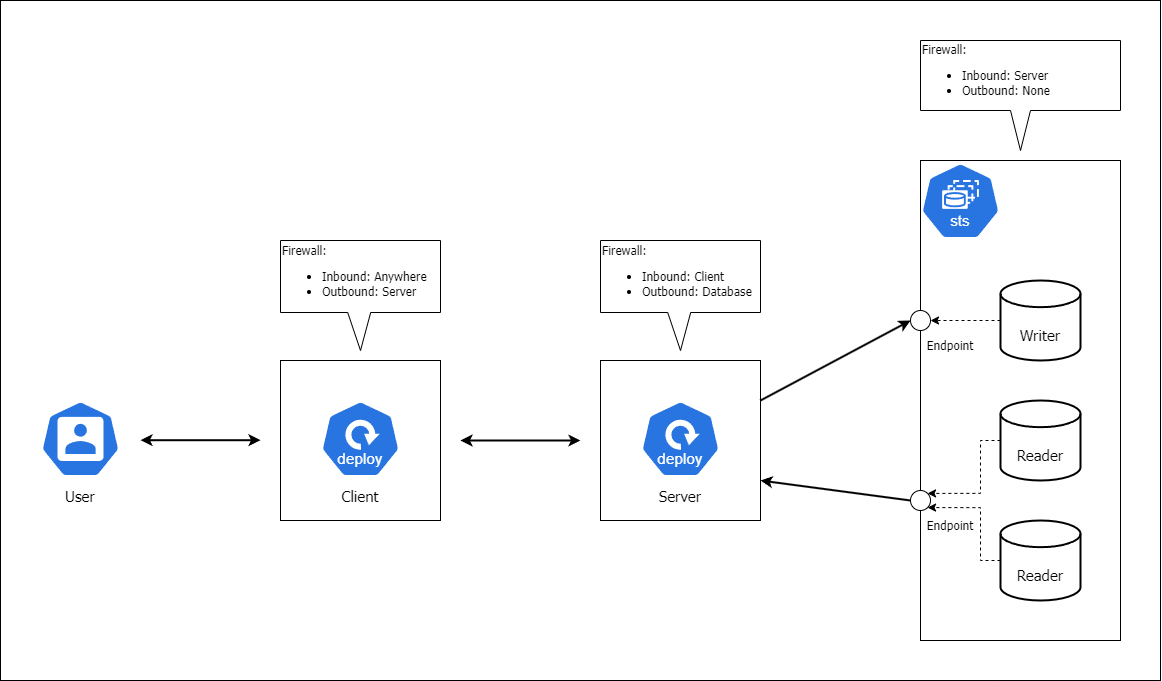

The diagram above was exported from draw.io. Its source (the exported page's mxGraphModel, read from the mxfile embedded in the PNG):
<mxGraphModel dx="2491" dy="1491" grid="1" gridSize="10" guides="1" tooltips="1" connect="1" arrows="1" fold="1" page="0" pageScale="1" pageWidth="850" pageHeight="1100" math="0" shadow="0">
  <root>
    <mxCell id="0" />
    <mxCell id="1" parent="0" />
    <mxCell id="2" value="" style="rounded=0;whiteSpace=wrap;html=1;" vertex="1" parent="1">
      <mxGeometry x="-440" y="-320" width="1160" height="680" as="geometry" />
    </mxCell>
    <mxCell id="3" value="" style="rounded=0;whiteSpace=wrap;html=1;fillColor=none;" vertex="1" parent="1">
      <mxGeometry x="480" y="-160" width="200" height="480" as="geometry" />
    </mxCell>
    <mxCell id="4" value="" style="aspect=fixed;sketch=0;html=1;dashed=0;whitespace=wrap;verticalLabelPosition=bottom;verticalAlign=top;fillColor=#2875E2;strokeColor=#ffffff;points=[[0.005,0.63,0],[0.1,0.2,0],[0.9,0.2,0],[0.5,0,0],[0.995,0.63,0],[0.72,0.99,0],[0.5,1,0],[0.28,0.99,0]];shape=mxgraph.kubernetes.icon2;prIcon=user" vertex="1" parent="1">
      <mxGeometry x="-400" y="80" width="80" height="76.8" as="geometry" />
    </mxCell>
    <mxCell id="5" value="" style="ellipse;whiteSpace=wrap;html=1;aspect=fixed;" vertex="1" parent="1">
      <mxGeometry x="470" y="-10" width="20" height="20" as="geometry" />
    </mxCell>
    <mxCell id="6" value="" style="ellipse;whiteSpace=wrap;html=1;aspect=fixed;" vertex="1" parent="1">
      <mxGeometry x="470" y="170" width="20" height="20" as="geometry" />
    </mxCell>
    <mxCell id="7" value="" style="group" vertex="1" connectable="0" parent="1">
      <mxGeometry x="560" y="-40" width="80" height="80" as="geometry" />
    </mxCell>
    <mxCell id="8" value="" style="strokeWidth=2;html=1;shape=mxgraph.flowchart.database;whiteSpace=wrap;" vertex="1" parent="7">
      <mxGeometry width="80" height="80" as="geometry" />
    </mxCell>
    <mxCell id="9" value="&lt;font face=&quot;Tahoma&quot;&gt;&lt;span style=&quot;font-size: 15px;&quot;&gt;Writer&lt;/span&gt;&lt;/font&gt;" style="text;html=1;align=center;verticalAlign=middle;whiteSpace=wrap;rounded=0;" vertex="1" parent="7">
      <mxGeometry y="40" width="80" height="30" as="geometry" />
    </mxCell>
    <mxCell id="10" value="" style="group" vertex="1" connectable="0" parent="1">
      <mxGeometry x="560" y="80" width="80" height="80" as="geometry" />
    </mxCell>
    <mxCell id="11" value="" style="strokeWidth=2;html=1;shape=mxgraph.flowchart.database;whiteSpace=wrap;" vertex="1" parent="10">
      <mxGeometry width="80" height="80" as="geometry" />
    </mxCell>
    <mxCell id="12" value="&lt;font face=&quot;Tahoma&quot;&gt;&lt;span style=&quot;font-size: 15px;&quot;&gt;Reader&lt;/span&gt;&lt;/font&gt;" style="text;html=1;align=center;verticalAlign=middle;whiteSpace=wrap;rounded=0;" vertex="1" parent="10">
      <mxGeometry y="40" width="80" height="30" as="geometry" />
    </mxCell>
    <mxCell id="13" value="" style="group" vertex="1" connectable="0" parent="1">
      <mxGeometry x="560" y="200" width="80" height="80" as="geometry" />
    </mxCell>
    <mxCell id="14" value="" style="strokeWidth=2;html=1;shape=mxgraph.flowchart.database;whiteSpace=wrap;" vertex="1" parent="13">
      <mxGeometry width="80" height="80" as="geometry" />
    </mxCell>
    <mxCell id="15" value="&lt;font face=&quot;Tahoma&quot;&gt;&lt;span style=&quot;font-size: 15px;&quot;&gt;Reader&lt;/span&gt;&lt;/font&gt;" style="text;html=1;align=center;verticalAlign=middle;whiteSpace=wrap;rounded=0;" vertex="1" parent="13">
      <mxGeometry y="40" width="80" height="30" as="geometry" />
    </mxCell>
    <mxCell id="16" style="edgeStyle=orthogonalEdgeStyle;rounded=0;orthogonalLoop=1;jettySize=auto;html=1;exitX=0;exitY=0.5;exitDx=0;exitDy=0;exitPerimeter=0;entryX=1;entryY=0.5;entryDx=0;entryDy=0;dashed=1;" edge="1" source="8" target="5" parent="1">
      <mxGeometry relative="1" as="geometry" />
    </mxCell>
    <mxCell id="17" style="edgeStyle=orthogonalEdgeStyle;rounded=0;orthogonalLoop=1;jettySize=auto;html=1;exitX=0;exitY=0.5;exitDx=0;exitDy=0;exitPerimeter=0;entryX=1;entryY=0;entryDx=0;entryDy=0;dashed=1;" edge="1" source="11" target="6" parent="1">
      <mxGeometry relative="1" as="geometry">
        <Array as="points">
          <mxPoint x="540" y="120" />
          <mxPoint x="540" y="173" />
        </Array>
      </mxGeometry>
    </mxCell>
    <mxCell id="18" style="edgeStyle=orthogonalEdgeStyle;rounded=0;orthogonalLoop=1;jettySize=auto;html=1;exitX=0;exitY=0.5;exitDx=0;exitDy=0;exitPerimeter=0;entryX=1;entryY=1;entryDx=0;entryDy=0;dashed=1;" edge="1" source="14" target="6" parent="1">
      <mxGeometry relative="1" as="geometry">
        <Array as="points">
          <mxPoint x="540" y="240" />
          <mxPoint x="540" y="187" />
        </Array>
      </mxGeometry>
    </mxCell>
    <mxCell id="19" value="" style="rounded=0;whiteSpace=wrap;html=1;fillColor=none;" vertex="1" parent="1">
      <mxGeometry x="160" y="40" width="160" height="160" as="geometry" />
    </mxCell>
    <mxCell id="20" value="Server" style="text;html=1;align=center;verticalAlign=middle;whiteSpace=wrap;rounded=0;fontFamily=Tahoma;fontSize=15;" vertex="1" parent="1">
      <mxGeometry x="200" y="160" width="80" height="30" as="geometry" />
    </mxCell>
    <mxCell id="21" value="" style="rounded=0;whiteSpace=wrap;html=1;fillColor=none;" vertex="1" parent="1">
      <mxGeometry x="-160" y="40" width="160" height="160" as="geometry" />
    </mxCell>
    <mxCell id="22" value="Client" style="text;html=1;align=center;verticalAlign=middle;whiteSpace=wrap;rounded=0;fontFamily=Tahoma;fontSize=15;" vertex="1" parent="1">
      <mxGeometry x="-120" y="160" width="80" height="30" as="geometry" />
    </mxCell>
    <mxCell id="23" value="Endpoint" style="text;html=1;align=center;verticalAlign=middle;whiteSpace=wrap;rounded=0;fontFamily=Tahoma;" vertex="1" parent="1">
      <mxGeometry x="480" y="190" width="60" height="30" as="geometry" />
    </mxCell>
    <mxCell id="24" value="Endpoint" style="text;html=1;align=center;verticalAlign=middle;whiteSpace=wrap;rounded=0;fontFamily=Tahoma;" vertex="1" parent="1">
      <mxGeometry x="480" y="10" width="60" height="30" as="geometry" />
    </mxCell>
    <mxCell id="25" value="" style="endArrow=classic;html=1;rounded=0;exitX=1;exitY=0.25;exitDx=0;exitDy=0;entryX=0;entryY=0.5;entryDx=0;entryDy=0;strokeWidth=2;" edge="1" source="19" target="5" parent="1">
      <mxGeometry width="50" height="50" relative="1" as="geometry">
        <mxPoint x="380" y="120" as="sourcePoint" />
        <mxPoint x="430" y="70" as="targetPoint" />
      </mxGeometry>
    </mxCell>
    <mxCell id="26" value="" style="endArrow=classic;html=1;rounded=0;exitX=0;exitY=0.5;exitDx=0;exitDy=0;entryX=1;entryY=0.75;entryDx=0;entryDy=0;strokeWidth=2;" edge="1" source="6" target="19" parent="1">
      <mxGeometry width="50" height="50" relative="1" as="geometry">
        <mxPoint x="320" y="120" as="sourcePoint" />
        <mxPoint x="370" y="70" as="targetPoint" />
      </mxGeometry>
    </mxCell>
    <mxCell id="27" value="" style="endArrow=classic;startArrow=classic;html=1;rounded=0;strokeWidth=2;" edge="1" parent="1">
      <mxGeometry width="50" height="50" relative="1" as="geometry">
        <mxPoint x="20" y="120" as="sourcePoint" />
        <mxPoint x="140" y="120" as="targetPoint" />
      </mxGeometry>
    </mxCell>
    <mxCell id="28" value="" style="endArrow=classic;startArrow=classic;html=1;rounded=0;strokeWidth=2;" edge="1" parent="1">
      <mxGeometry width="50" height="50" relative="1" as="geometry">
        <mxPoint x="-300" y="119.71" as="sourcePoint" />
        <mxPoint x="-180" y="119.71" as="targetPoint" />
      </mxGeometry>
    </mxCell>
    <mxCell id="29" value="Firewall:&lt;div&gt;&lt;div&gt;&lt;ul&gt;&lt;li&gt;Inbound: Anywhere&lt;/li&gt;&lt;li&gt;Outbound: Server&lt;/li&gt;&lt;/ul&gt;&lt;/div&gt;&lt;/div&gt;" style="shape=callout;whiteSpace=wrap;html=1;perimeter=calloutPerimeter;size=38;position=0.42;align=left;fontFamily=Tahoma;base=23;position2=0.5;" vertex="1" parent="1">
      <mxGeometry x="-160" y="-80" width="160" height="110" as="geometry" />
    </mxCell>
    <mxCell id="30" value="Firewall:&lt;div&gt;&lt;div&gt;&lt;ul&gt;&lt;li&gt;Inbound: Client&lt;/li&gt;&lt;li&gt;Outbound: Database&lt;/li&gt;&lt;/ul&gt;&lt;/div&gt;&lt;/div&gt;" style="shape=callout;whiteSpace=wrap;html=1;perimeter=calloutPerimeter;size=38;position=0.42;align=left;fontFamily=Tahoma;base=23;position2=0.5;" vertex="1" parent="1">
      <mxGeometry x="160" y="-80" width="160" height="110" as="geometry" />
    </mxCell>
    <mxCell id="31" value="Firewall:&lt;div&gt;&lt;div&gt;&lt;ul&gt;&lt;li&gt;Inbound: Server&lt;/li&gt;&lt;li&gt;Outbound: None&lt;/li&gt;&lt;/ul&gt;&lt;/div&gt;&lt;/div&gt;" style="shape=callout;whiteSpace=wrap;html=1;perimeter=calloutPerimeter;size=40;position=0.45;align=left;fontFamily=Tahoma;base=20;position2=0.5;" vertex="1" parent="1">
      <mxGeometry x="480" y="-280" width="200" height="110" as="geometry" />
    </mxCell>
    <mxCell id="32" value="" style="aspect=fixed;sketch=0;html=1;dashed=0;whitespace=wrap;verticalLabelPosition=bottom;verticalAlign=top;fillColor=#2875E2;strokeColor=#ffffff;points=[[0.005,0.63,0],[0.1,0.2,0],[0.9,0.2,0],[0.5,0,0],[0.995,0.63,0],[0.72,0.99,0],[0.5,1,0],[0.28,0.99,0]];shape=mxgraph.kubernetes.icon2;kubernetesLabel=1;prIcon=sts" vertex="1" parent="1">
      <mxGeometry x="480" y="-158" width="80" height="76.8" as="geometry" />
    </mxCell>
    <mxCell id="33" value="" style="aspect=fixed;sketch=0;html=1;dashed=0;whitespace=wrap;verticalLabelPosition=bottom;verticalAlign=top;fillColor=#2875E2;strokeColor=#ffffff;points=[[0.005,0.63,0],[0.1,0.2,0],[0.9,0.2,0],[0.5,0,0],[0.995,0.63,0],[0.72,0.99,0],[0.5,1,0],[0.28,0.99,0]];shape=mxgraph.kubernetes.icon2;kubernetesLabel=1;prIcon=deploy" vertex="1" parent="1">
      <mxGeometry x="200" y="80" width="80" height="76.8" as="geometry" />
    </mxCell>
    <mxCell id="34" value="" style="aspect=fixed;sketch=0;html=1;dashed=0;whitespace=wrap;verticalLabelPosition=bottom;verticalAlign=top;fillColor=#2875E2;strokeColor=#ffffff;points=[[0.005,0.63,0],[0.1,0.2,0],[0.9,0.2,0],[0.5,0,0],[0.995,0.63,0],[0.72,0.99,0],[0.5,1,0],[0.28,0.99,0]];shape=mxgraph.kubernetes.icon2;kubernetesLabel=1;prIcon=deploy" vertex="1" parent="1">
      <mxGeometry x="-120" y="80" width="80" height="76.8" as="geometry" />
    </mxCell>
    <mxCell id="35" value="User" style="text;html=1;align=center;verticalAlign=middle;whiteSpace=wrap;rounded=0;fontFamily=Tahoma;fontSize=15;" vertex="1" parent="1">
      <mxGeometry x="-400" y="160" width="80" height="30" as="geometry" />
    </mxCell>
  </root>
</mxGraphModel>